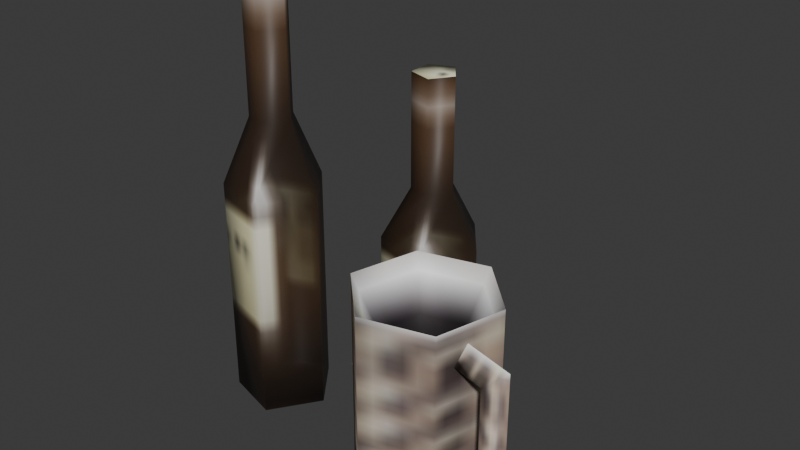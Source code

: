 # Source: source.blend  (saved by Blender 5.2.45; exported with 4.5.12 LTS)
import bpy
from mathutils import Matrix  # noqa: F401  (used for matrix-valued properties, if any)

bpy.ops.wm.read_factory_settings(use_empty=True)
scene = bpy.context.scene
scene.name = 'Beer03'

# ---- collections
col_collection = bpy.data.collections.new('Collection'); scene.collection.children.link(col_collection)

# ---- images (referenced by path relative to the original .blend; pixels are not part of the script)
import os
ASSET_DIR = os.environ.get("B2B_ASSET_DIR", "")  # directory of the original .blend (textures are referenced by path, not embedded)
HERE = os.path.dirname(os.path.abspath(__file__))  # packed textures are extracted next to this script under _unpacked/

def load_image(name, relpath, width, height, colorspace="sRGB"):
    """Load a texture the original file referenced (path relative to the .blend, or extracted next to this script)."""
    p = next((c for c in (os.path.join(HERE, relpath), os.path.join(ASSET_DIR, relpath)) if relpath and os.path.exists(c)), "")
    if p:
        img = bpy.data.images.load(p, check_existing=True)
        img.name = name
    else:  # same state as the original file: an image datablock whose file is absent (Cycles renders it pink)
        img = bpy.data.images.new(name, width, height)
        img.source = "FILE"
        img.filepath = "//" + (relpath or name)
    img.colorspace_settings.name = colorspace
    return img
img_bottle_tga = load_image('bottle.tga', '_unpacked/bottle.987e1b84.tga', 32, 32, 'sRGB')
img_winecup_jpg = load_image('winecup.jpg', '_unpacked/winecup.0e06edd8.jpg', 32, 32, 'sRGB')

# ---- materials (node trees are filled in below, after node groups)
mat_bottle_tga = bpy.data.materials.new('bottle.tga')
mat_bottle_tga.diffuse_color = (0.7038, 0.5905, 0.742, 1.0)
mat_winecup_jpg = bpy.data.materials.new('winecup.jpg')
mat_winecup_jpg.diffuse_color = (0.9367, 0.9293, 0.5966, 1.0)

# ---- material node trees
mat_bottle_tga.use_nodes = True; mat_bottle_tga.node_tree.nodes.clear()
_N = mat_bottle_tga.node_tree.nodes; _L = mat_bottle_tga.node_tree.links
n0 = _N.new('ShaderNodeBsdfPrincipled'); n0.name = 'Principled BSDF'; n0.location = (-200, 100)
n0.inputs[10].default_value = 0.005
n1 = _N.new('ShaderNodeOutputMaterial'); n1.name = 'Material Output'; n1.location = (200, 100)
n2 = _N.new('ShaderNodeTexImage'); n2.name = 'Image Texture'; n2.location = (-600, 100)
n2.image = img_bottle_tga
_L.new(n0.outputs[0], n1.inputs[0])
_L.new(n2.outputs[0], n0.inputs[0])
_L.new(n2.outputs[1], n0.inputs[4])
n1.is_active_output = True
mat_winecup_jpg.use_nodes = True; mat_winecup_jpg.node_tree.nodes.clear()
_N = mat_winecup_jpg.node_tree.nodes; _L = mat_winecup_jpg.node_tree.links
n0 = _N.new('ShaderNodeBsdfPrincipled'); n0.name = 'Principled BSDF'; n0.location = (-200, 100)
n0.inputs[10].default_value = 0.005
n1 = _N.new('ShaderNodeOutputMaterial'); n1.name = 'Material Output'; n1.location = (200, 100)
n2 = _N.new('ShaderNodeTexImage'); n2.name = 'Image Texture'; n2.location = (-600, 100)
n2.image = img_winecup_jpg
_L.new(n0.outputs[0], n1.inputs[0])
_L.new(n2.outputs[0], n0.inputs[0])
n1.is_active_output = True

# ---- world
world_world = bpy.data.worlds.new('World'); scene.world = world_world
world_world.use_nodes = True; world_world.node_tree.nodes.clear()
_N = world_world.node_tree.nodes; _L = world_world.node_tree.links
n0 = _N.new('ShaderNodeOutputWorld'); n0.name = 'World Output'; n0.location = (200, 100)
n1 = _N.new('ShaderNodeBackground'); n1.name = 'Background'; n1.location = (-200, 100)
n1.inputs[0].default_value = (0.05088, 0.05088, 0.05088, 1.0)
_L.new(n1.outputs[0], n0.inputs[0])
n0.is_active_output = True
world_world.color = (0.05088, 0.05088, 0.05088)
world_world.sun_shadow_jitter_overblur = 0.0

# ---- meshes
me_beer03 = bpy.data.meshes.new('Beer03')
me_beer03.from_pydata([(-15.99, -8.026, 0.6475), (-11.48, -1.346, 31.84), (-15.99, -8.026, 31.84), (-11.48, -1.346, 0.6475), (-16.44, 5.004, 31.84), (-16.44, 5.004, 0.6475), (-24.01, 2.248, 31.84), (-24.01, 2.248, 0.6475), (-23.73, -5.805, 31.84), (-23.73, -5.805, 0.6475), (-15.37, -1.482, 41.2), (-17.32, -4.373, 41.2), (-17.51, 1.267, 41.2), (-20.79, 0.0741, 41.2), (-20.67, -3.412, 41.2), (-15.37, -1.482, 61.47), (-17.32, -4.373, 61.47), (-17.51, 1.267, 61.47), (-20.79, 0.0741, 61.47), (-20.67, -3.412, 61.47), (0.6217, 3.873, 0.8356), (5.128, 10.55, 24.83), (0.6217, 3.873, 24.83), (5.128, 10.55, 0.8356), (0.1667, 16.9, 24.83), (0.1667, 16.9, 0.8356), (-7.405, 14.15, 24.83), (-7.405, 14.15, 0.8356), (-7.124, 6.094, 24.83), (-7.124, 6.094, 0.8356), (1.243, 10.42, 32.03), (-0.7078, 7.526, 32.03), (-0.9048, 13.17, 32.03), (-4.183, 11.97, 32.03), (-4.061, 8.487, 32.03), (1.243, 10.42, 47.63), (-0.7078, 7.526, 47.63), (-0.9048, 13.17, 47.63), (-4.183, 11.97, 47.63), (-4.061, 8.487, 47.63), (16.14, -6.627, 24.59), (20.77, -9.841, 22.08), (23.71, -8.654, 24.57), (15.65, -8.468, 22.07), (21.76, -6.158, 22.08), (16.64, -4.785, 22.07), (20.77, -9.84, 7.738), (23.71, -8.654, 5.37), (21.75, -6.157, 7.738), (15.69, -8.48, 7.86), (16.19, -6.64, 5.452), (16.68, -4.797, 7.86), (6.054, -13.66, -0.3588), (15.53, -11.12, 27.14), (6.054, -13.66, 27.14), (15.53, -11.12, -0.3588), (18.07, -1.639, 27.14), (18.07, -1.639, -0.3588), (11.13, 5.301, 27.14), (11.13, 5.301, -0.3588), (1.654, 2.761, 27.14), (1.654, 2.761, -0.3588), (-0.8864, -6.719, 27.14), (-0.8864, -6.719, -0.3588), (8.525, -4.161, 8.052)], [], [(0, 1, 2), (0, 3, 1), (3, 4, 1), (3, 5, 4), (5, 6, 4), (5, 7, 6), (7, 8, 6), (7, 9, 8), (9, 2, 8), (9, 0, 2), (2, 10, 11), (2, 1, 10), (1, 12, 10), (1, 4, 12), (4, 13, 12), (4, 6, 13), (6, 14, 13), (6, 8, 14), (8, 11, 14), (8, 2, 11), (11, 15, 16), (11, 10, 15), (10, 17, 15), (10, 12, 17), (12, 18, 17), (12, 13, 18), (13, 19, 18), (13, 14, 19), (14, 16, 19), (14, 11, 16), (15, 17, 18), (15, 18, 19), (15, 19, 16), (9, 7, 5), (5, 3, 0), (0, 9, 5), (20, 21, 22), (20, 23, 21), (23, 24, 21), (23, 25, 24), (25, 26, 24), (25, 27, 26), (27, 28, 26), (27, 29, 28), (29, 22, 28), (29, 20, 22), (22, 30, 31), (22, 21, 30), (21, 32, 30), (21, 24, 32), (24, 33, 32), (24, 26, 33), (26, 34, 33), (26, 28, 34), (28, 31, 34), (28, 22, 31), (31, 35, 36), (31, 30, 35), (30, 37, 35), (30, 32, 37), (32, 38, 37), (32, 33, 38), (33, 39, 38), (33, 34, 39), (34, 36, 39), (34, 31, 36), (35, 37, 38), (35, 38, 39), (35, 39, 36), (29, 27, 25), (25, 23, 20), (20, 29, 25), (40, 41, 42), (40, 43, 41), (43, 44, 41), (43, 45, 44), (45, 42, 44), (45, 40, 42), (42, 46, 47), (42, 41, 46), (41, 48, 46), (41, 44, 48), (44, 47, 48), (44, 42, 47), (47, 49, 50), (47, 46, 49), (46, 51, 49), (46, 48, 51), (48, 50, 51), (48, 47, 50), (52, 53, 54), (52, 55, 53), (55, 56, 53), (55, 57, 56), (57, 58, 56), (57, 59, 58), (59, 60, 58), (59, 61, 60), (61, 62, 60), (61, 63, 62), (63, 54, 62), (63, 52, 54), (64, 54, 53), (64, 53, 56), (64, 56, 58), (64, 58, 60), (64, 60, 62), (64, 62, 54)])
me_beer03.polygons.foreach_set('use_smooth', [True] * 108)
me_beer03.polygons.foreach_set('material_index', [0, 0, 0, 0, 0, 0, 0, 0, 0, 0, 0, 0, 0, 0, 0, 0, 0, 0, 0, 0, 0, 0, 0, 0, 0, 0, 0, 0, 0, 0, 0, 0, 0, 0, 0, 0, 0, 0, 0, 0, 0, 0, 0, 0, 0, 0, 0, 0, 0, 0, 0, 0, 0, 0, 0, 0, 0, 0, 0, 0, 0, 0, 0, 0, 0, 0, 0, 0, 0, 0, 0, 0, 1, 1, 1, 1, 1, 1, 1, 1, 1, 1, 1, 1, 1, 1, 1, 1, 1, 1, 1, 1, 1, 1, 1, 1, 1, 1, 1, 1, 1, 1, 1, 1, 1, 1, 1, 1])
_k = set([(53, 54), (53, 56), (54, 62), (56, 58), (58, 60), (60, 62)])
me_beer03.attributes.new('sharp_edge', 'BOOLEAN', 'EDGE').data.foreach_set('value', [ (min(e.vertices), max(e.vertices)) in _k for e in me_beer03.edges])
_uv = me_beer03.uv_layers.new(name='Float2')
_uv.uv.foreach_set('vector', [0.75, 0.0005, 0.9665, 0.5127, 0.75, 0.5127, 0.75, 0.0005, 0.9665, 0.0005, 0.9665, 0.5127, -0.0335, 0.0005, 0.1546, 0.5127, -0.0335, 0.5127, -0.0335, 0.0005, 0.1546, 0.0005, 0.1546, 0.5127, 0.1546, 0.0005, 0.3454, 0.5127, 0.1546, 0.5127, 0.1546, 0.0005, 0.3454, 0.0005, 0.3454, 0.5127, 0.3454, 0.0005, 0.5335, 0.5127, 0.3454, 0.5127, 0.3454, 0.0005, 0.5335, 0.0005, 0.5335, 0.5127, 0.5335, 0.0005, 0.75, 0.5127, 0.5335, 0.5127, 0.5335, 0.0005, 0.75, 0.0005, 0.75, 0.5127, 0.75, 0.5127, 0.986, 0.6665, 0.75, 0.6665, 0.75, 0.5127, 0.9665, 0.5127, 0.986, 0.6665, -0.0335, 0.5127, 0.164, 0.6665, -0.014, 0.6665, -0.0335, 0.5127, 0.1546, 0.5127, 0.164, 0.6665, 0.1546, 0.5127, 0.336, 0.6665, 0.164, 0.6665, 0.1546, 0.5127, 0.3454, 0.5127, 0.336, 0.6665, 0.3454, 0.5127, 0.514, 0.6665, 0.336, 0.6665, 0.3454, 0.5127, 0.5335, 0.5127, 0.514, 0.6665, 0.5335, 0.5127, 0.75, 0.6665, 0.514, 0.6665, 0.5335, 0.5127, 0.75, 0.5127, 0.75, 0.6665, 0.75, 0.6665, 0.986, 0.9995, 0.75, 0.9995, 0.75, 0.6665, 0.986, 0.6665, 0.986, 0.9995, -0.014, 0.6665, 0.164, 0.9995, -0.014, 0.9995, -0.014, 0.6665, 0.164, 0.6665, 0.164, 0.9995, 0.164, 0.6665, 0.336, 0.9995, 0.164, 0.9995, 0.164, 0.6665, 0.336, 0.6665, 0.336, 0.9995, 0.336, 0.6665, 0.514, 0.9995, 0.336, 0.9995, 0.336, 0.6665, 0.514, 0.6665, 0.514, 0.9995, 0.514, 0.6665, 0.75, 0.9995, 0.514, 0.9995, 0.514, 0.6665, 0.75, 0.6665, 0.75, 0.9995, 0.5263, 0.4486, 0.4047, 0.411, 0.4047, 0.2895, 0.5263, 0.4486, 0.4047, 0.2895, 0.5263, 0.2519, 0.5263, 0.4486, 0.5263, 0.2519, 0.6014, 0.3502, 0.5335, 0.0005, 0.3454, 0.0005, 0.1546, 0.0005, 0.1546, 0.0005, -0.0335, 0.0005, -0.25, 0.0005, -0.25, 0.0005, 0.5335, 0.0005, 0.1546, 0.0005, 0.75, 0.0005, 0.9665, 0.5127, 0.75, 0.5127, 0.75, 0.0005, 0.9665, 0.0005, 0.9665, 0.5127, -0.0335, 0.0005, 0.1546, 0.5127, -0.0335, 0.5127, -0.0335, 0.0005, 0.1546, 0.0005, 0.1546, 0.5127, 0.1546, 0.0005, 0.3454, 0.5127, 0.1546, 0.5127, 0.1546, 0.0005, 0.3454, 0.0005, 0.3454, 0.5127, 0.3454, 0.0005, 0.5335, 0.5127, 0.3454, 0.5127, 0.3454, 0.0005, 0.5335, 0.0005, 0.5335, 0.5127, 0.5335, 0.0005, 0.75, 0.5127, 0.5335, 0.5127, 0.5335, 0.0005, 0.75, 0.0005, 0.75, 0.5127, 0.75, 0.5127, 0.986, 0.6665, 0.75, 0.6665, 0.75, 0.5127, 0.9665, 0.5127, 0.986, 0.6665, -0.0335, 0.5127, 0.164, 0.6665, -0.014, 0.6665, -0.0335, 0.5127, 0.1546, 0.5127, 0.164, 0.6665, 0.1546, 0.5127, 0.336, 0.6665, 0.164, 0.6665, 0.1546, 0.5127, 0.3454, 0.5127, 0.336, 0.6665, 0.3454, 0.5127, 0.514, 0.6665, 0.336, 0.6665, 0.3454, 0.5127, 0.5335, 0.5127, 0.514, 0.6665, 0.5335, 0.5127, 0.75, 0.6665, 0.514, 0.6665, 0.5335, 0.5127, 0.75, 0.5127, 0.75, 0.6665, 0.75, 0.6665, 0.986, 0.9995, 0.75, 0.9995, 0.75, 0.6665, 0.986, 0.6665, 0.986, 0.9995, -0.014, 0.6665, 0.164, 0.9995, -0.014, 0.9995, -0.014, 0.6665, 0.164, 0.6665, 0.164, 0.9995, 0.164, 0.6665, 0.336, 0.9995, 0.164, 0.9995, 0.164, 0.6665, 0.336, 0.6665, 0.336, 0.9995, 0.336, 0.6665, 0.514, 0.9995, 0.336, 0.9995, 0.336, 0.6665, 0.514, 0.6665, 0.514, 0.9995, 0.514, 0.6665, 0.75, 0.9995, 0.514, 0.9995, 0.514, 0.6665, 0.75, 0.6665, 0.75, 0.9995, 0.5263, 0.4486, 0.4047, 0.411, 0.4047, 0.2895, 0.5263, 0.4486, 0.4047, 0.2895, 0.5263, 0.2519, 0.5263, 0.4486, 0.5263, 0.2519, 0.6014, 0.3502, 0.5335, 0.0005, 0.3454, 0.0005, 0.1546, 0.0005, 0.1546, 0.0005, -0.0335, 0.0005, -0.25, 0.0005, -0.25, 0.0005, 0.5335, 0.0005, 0.1546, 0.0005, 0.1678, 0.8911, 0.6653, 0.7955, 0.9023, 0.8905, 0.1678, 0.8911, 0.1678, 0.7949, 0.6653, 0.7955, 0.1678, 0.7949, 0.6653, 0.7955, 0.6653, 0.7955, 0.1678, 0.7949, 0.1678, 0.7949, 0.6653, 0.7955, 0.1678, 0.7949, 0.9023, 0.8905, 0.6653, 0.7955, 0.1678, 0.7949, 0.1678, 0.8911, 0.9023, 0.8905, 0.9023, 0.8905, 0.6648, 0.2471, 0.9023, 0.1566, 0.9023, 0.8905, 0.6653, 0.7955, 0.6648, 0.2471, 0.6653, 0.7955, 0.6648, 0.2471, 0.6648, 0.2471, 0.6653, 0.7955, 0.6653, 0.7955, 0.6648, 0.2471, 0.6653, 0.7955, 0.9023, 0.1566, 0.6648, 0.2471, 0.6653, 0.7955, 0.9023, 0.8905, 0.9023, 0.1566, 0.9023, 0.1566, 0.1719, 0.2517, 0.1724, 0.1597, 0.9023, 0.1566, 0.6648, 0.2471, 0.1719, 0.2517, 0.6648, 0.2471, 0.1719, 0.2517, 0.1719, 0.2517, 0.6648, 0.2471, 0.6648, 0.2471, 0.1719, 0.2517, 0.6648, 0.2471, 0.1724, 0.1597, 0.1719, 0.2517, 0.6648, 0.2471, 0.9023, 0.1566, 0.1724, 0.1597, 0.1681, 0.009, 0.3331, 0.8853, 0.1681, 0.8853, 0.1681, 0.009, 0.3331, 0.009, 0.3331, 0.8853, 0.3331, 0.009, 0.4981, 0.8853, 0.3331, 0.8853, 0.3331, 0.009, 0.4981, 0.009, 0.4981, 0.8853, 0.4981, 0.009, 0.6632, 0.8853, 0.4981, 0.8853, 0.4981, 0.009, 0.6632, 0.009, 0.6632, 0.8853, 0.6632, 0.009, 0.8282, 0.8853, 0.6632, 0.8853, 0.6632, 0.009, 0.8282, 0.009, 0.8282, 0.8853, 0.8282, 0.009, 0.9932, 0.8853, 0.8282, 0.8853, 0.8282, 0.009, 0.9932, 0.009, 0.9932, 0.8853, 0.0031, 0.009, 0.1681, 0.8853, 0.0031, 0.8853, 0.0031, 0.009, 0.1681, 0.009, 0.1681, 0.8853, 0.4923, 0.999, 0.7813, 0.8749, 0.5728, 0.8772, 0.4923, 0.999, 0.5728, 0.8772, 0.4033, 0.878, 0.4923, 0.999, 0.4033, 0.878, 0.2212, 0.8773, 0.4923, 0.999, 0.2212, 0.8773, 0.4048, 0.8773, 0.4923, 0.999, 0.4048, 0.8773, 0.569, 0.8773, 0.4923, 0.999, 0.569, 0.8773, 0.7813, 0.8749])
me_beer03.materials.append(mat_bottle_tga)
me_beer03.materials.append(mat_winecup_jpg)
me_beer03.update()
me_beer03.normals_split_custom_set([tuple(v) for v in zip(*[iter([0.4321, -0.65, -0.6251, 0.9798, 0.02791, 0.198, 0.3293, -0.9232, 0.198, 0.4321, -0.65, -0.6251, 0.8941, 0.2499, -0.3717, 0.9798, 0.02791, 0.198, 0.8941, 0.2499, -0.3717, 0.2763, 0.9405, 0.198, 0.9798, 0.02791, 0.198, 0.8941, 0.2499, -0.3717, 0.02663, 0.6392, -0.7686, 0.2763, 0.9405, 0.198, 0.02663, 0.6392, -0.7686, -0.8091, 0.5534, 0.198, 0.2763, 0.9405, 0.198, 0.02663, 0.6392, -0.7686, -0.8702, 0.3234, -0.3717, -0.8091, 0.5534, 0.198, -0.8702, 0.3234, -0.3717, -0.7763, -0.5985, 0.198, -0.8091, 0.5534, 0.198, -0.8702, 0.3234, -0.3717, -0.4847, -0.6118, -0.6251, -0.7763, -0.5985, 0.198, -0.4847, -0.6118, -0.6251, 0.3293, -0.9232, 0.198, -0.7763, -0.5985, 0.198, -0.4847, -0.6118, -0.6251, 0.4321, -0.65, -0.6251, 0.3293, -0.9232, 0.198, 0.3293, -0.9232, 0.198, 0.9794, 0.0405, 0.198, 0.3412, -0.9189, 0.198, 0.3293, -0.9232, 0.198, 0.9798, 0.02791, 0.198, 0.9794, 0.0405, 0.198, 0.9798, 0.02791, 0.198, 0.2641, 0.944, 0.198, 0.9794, 0.0405, 0.198, 0.9798, 0.02791, 0.198, 0.2763, 0.9405, 0.198, 0.2641, 0.944, 0.198, 0.2763, 0.9405, 0.198, -0.8162, 0.5428, 0.198, 0.2641, 0.944, 0.198, 0.2763, 0.9405, 0.198, -0.8091, 0.5534, 0.198, -0.8162, 0.5428, 0.198, -0.8091, 0.5534, 0.198, -0.7685, -0.6085, 0.198, -0.8162, 0.5428, 0.198, -0.8091, 0.5534, 0.198, -0.7763, -0.5985, 0.198, -0.7685, -0.6085, 0.198, -0.7763, -0.5985, 0.198, 0.3412, -0.9189, 0.198, -0.7685, -0.6085, 0.198, -0.7763, -0.5985, 0.198, 0.3293, -0.9232, 0.198, 0.3412, -0.9189, 0.198, 0.3412, -0.9189, 0.198, 0.6267, -0.1287, 0.7686, 0.1033, -0.9226, 0.3717, 0.3412, -0.9189, 0.198, 0.9794, 0.0405, 0.198, 0.6267, -0.1287, 0.7686, 0.9794, 0.0405, 0.198, 0.4587, 0.8071, 0.3717, 0.6267, -0.1287, 0.7686, 0.9794, 0.0405, 0.198, 0.2641, 0.944, 0.198, 0.4587, 0.8071, 0.3717, 0.2641, 0.944, 0.198, -0.5262, 0.5765, 0.6251, 0.4587, 0.8071, 0.3717, 0.2641, 0.944, 0.198, -0.8162, 0.5428, 0.198, -0.5262, 0.5765, 0.6251, -0.8162, 0.5428, 0.198, -0.7109, -0.3223, 0.6251, -0.5262, 0.5765, 0.6251, -0.8162, 0.5428, 0.198, -0.7685, -0.6085, 0.198, -0.7109, -0.3223, 0.6251, -0.7685, -0.6085, 0.198, 0.1033, -0.9226, 0.3717, -0.7109, -0.3223, 0.6251, -0.7685, -0.6085, 0.198, 0.3412, -0.9189, 0.198, 0.1033, -0.9226, 0.3717, 0.6267, -0.1287, 0.7686, 0.4587, 0.8071, 0.3717, -0.5262, 0.5765, 0.6251, 0.6267, -0.1287, 0.7686, -0.5262, 0.5765, 0.6251, -0.7109, -0.3223, 0.6251, 0.6267, -0.1287, 0.7686, -0.7109, -0.3223, 0.6251, 0.1033, -0.9226, 0.3717, -0.4847, -0.6118, -0.6251, -0.8702, 0.3234, -0.3717, 0.02663, 0.6392, -0.7686, 0.02663, 0.6392, -0.7686, 0.8941, 0.2499, -0.3717, 0.4321, -0.65, -0.6251, 0.4321, -0.65, -0.6251, -0.4847, -0.6118, -0.6251, 0.02663, 0.6392, -0.7686, 0.4321, -0.65, -0.6251, 0.9798, 0.02791, 0.198, 0.3293, -0.9232, 0.198, 0.4321, -0.65, -0.6251, 0.8941, 0.2499, -0.3717, 0.9798, 0.02791, 0.198, 0.8941, 0.2499, -0.3717, 0.2763, 0.9405, 0.198, 0.9798, 0.02791, 0.198, 0.8941, 0.2499, -0.3717, 0.02664, 0.6392, -0.7686, 0.2763, 0.9405, 0.198, 0.02664, 0.6392, -0.7686, -0.8091, 0.5534, 0.198, 0.2763, 0.9405, 0.198, 0.02664, 0.6392, -0.7686, -0.8702, 0.3234, -0.3717, -0.8091, 0.5534, 0.198, -0.8702, 0.3234, -0.3717, -0.7763, -0.5985, 0.198, -0.8091, 0.5534, 0.198, -0.8702, 0.3234, -0.3717, -0.4847, -0.6118, -0.6251, -0.7763, -0.5985, 0.198, -0.4847, -0.6118, -0.6251, 0.3293, -0.9232, 0.198, -0.7763, -0.5985, 0.198, -0.4847, -0.6118, -0.6251, 0.4321, -0.65, -0.6251, 0.3293, -0.9232, 0.198, 0.3293, -0.9232, 0.198, 0.9794, 0.04049, 0.198, 0.3412, -0.9189, 0.198, 0.3293, -0.9232, 0.198, 0.9798, 0.02791, 0.198, 0.9794, 0.04049, 0.198, 0.9798, 0.02791, 0.198, 0.2641, 0.944, 0.198, 0.9794, 0.04049, 0.198, 0.9798, 0.02791, 0.198, 0.2763, 0.9405, 0.198, 0.2641, 0.944, 0.198, 0.2763, 0.9405, 0.198, -0.8162, 0.5428, 0.198, 0.2641, 0.944, 0.198, 0.2763, 0.9405, 0.198, -0.8091, 0.5534, 0.198, -0.8162, 0.5428, 0.198, -0.8091, 0.5534, 0.198, -0.7685, -0.6085, 0.198, -0.8162, 0.5428, 0.198, -0.8091, 0.5534, 0.198, -0.7763, -0.5985, 0.198, -0.7685, -0.6085, 0.198, -0.7763, -0.5985, 0.198, 0.3412, -0.9189, 0.198, -0.7685, -0.6085, 0.198, -0.7763, -0.5985, 0.198, 0.3293, -0.9232, 0.198, 0.3412, -0.9189, 0.198, 0.3412, -0.9189, 0.198, 0.6267, -0.1288, 0.7685, 0.1033, -0.9226, 0.3718, 0.3412, -0.9189, 0.198, 0.9794, 0.04049, 0.198, 0.6267, -0.1288, 0.7685, 0.9794, 0.04049, 0.198, 0.4587, 0.8071, 0.3718, 0.6267, -0.1288, 0.7685, 0.9794, 0.04049, 0.198, 0.2641, 0.944, 0.198, 0.4587, 0.8071, 0.3718, 0.2641, 0.944, 0.198, -0.5262, 0.5765, 0.6251, 0.4587, 0.8071, 0.3718, 0.2641, 0.944, 0.198, -0.8162, 0.5428, 0.198, -0.5262, 0.5765, 0.6251, -0.8162, 0.5428, 0.198, -0.7109, -0.3223, 0.6251, -0.5262, 0.5765, 0.6251, -0.8162, 0.5428, 0.198, -0.7685, -0.6085, 0.198, -0.7109, -0.3223, 0.6251, -0.7685, -0.6085, 0.198, 0.1033, -0.9226, 0.3718, -0.7109, -0.3223, 0.6251, -0.7685, -0.6085, 0.198, 0.3412, -0.9189, 0.198, 0.1033, -0.9226, 0.3718, 0.6267, -0.1288, 0.7685, 0.4587, 0.8071, 0.3718, -0.5262, 0.5765, 0.6251, 0.6267, -0.1288, 0.7685, -0.5262, 0.5765, 0.6251, -0.7109, -0.3223, 0.6251, 0.6267, -0.1288, 0.7685, -0.7109, -0.3223, 0.6251, 0.1033, -0.9226, 0.3718, -0.4847, -0.6118, -0.6251, -0.8702, 0.3234, -0.3717, 0.02664, 0.6392, -0.7686, 0.02664, 0.6392, -0.7686, 0.8941, 0.2499, -0.3717, 0.4321, -0.65, -0.6251, 0.4321, -0.65, -0.6251, -0.4847, -0.6118, -0.6251, 0.02664, 0.6392, -0.7686, -0.1031, -0.3873, 0.9162, -0.7084, -0.7017, 0.07633, 0.6801, -0.1835, 0.7098, -0.1031, -0.3873, 0.9162, -0.1258, -0.4796, -0.8684, -0.7084, -0.7017, 0.07633, -0.1258, -0.4796, -0.8684, 0.2954, 0.8132, -0.5014, -0.7084, -0.7017, 0.07633, -0.1258, -0.4796, -0.8684, 0.264, 0.9553, 0.133, 0.2954, 0.8132, -0.5014, 0.264, 0.9553, 0.133, 0.6801, -0.1835, 0.7098, 0.2954, 0.8132, -0.5014, 0.264, 0.9553, 0.133, -0.1031, -0.3873, 0.9162, 0.6801, -0.1835, 0.7098, 0.6801, -0.1835, 0.7098, -0.1406, -0.8563, 0.497, 0.6637, -0.1704, -0.7283, 0.6801, -0.1835, 0.7098, -0.7084, -0.7017, 0.07633, -0.1406, -0.8563, 0.497, -0.7084, -0.7017, 0.07633, -0.2684, 0.959, -0.09149, -0.1406, -0.8563, 0.497, -0.7084, -0.7017, 0.07633, 0.2954, 0.8132, -0.5014, -0.2684, 0.959, -0.09149, 0.2954, 0.8132, -0.5014, 0.6637, -0.1704, -0.7283, -0.2684, 0.959, -0.09149, 0.2954, 0.8132, -0.5014, 0.6801, -0.1835, 0.7098, 0.6637, -0.1704, -0.7283, 0.6637, -0.1704, -0.7283, -0.2542, -0.9533, -0.1634, 0.08589, 0.3729, -0.9239, 0.6637, -0.1704, -0.7283, -0.1406, -0.8563, 0.497, -0.2542, -0.9533, -0.1634, -0.1406, -0.8563, 0.497, 0.1473, 0.4721, 0.8691, -0.2542, -0.9533, -0.1634, -0.1406, -0.8563, 0.497, -0.2684, 0.959, -0.09149, 0.1473, 0.4721, 0.8691, -0.2684, 0.959, -0.09149, 0.08589, 0.3729, -0.9239, 0.1473, 0.4721, 0.8691, -0.2684, 0.959, -0.09149, 0.6637, -0.1704, -0.7283, 0.08589, 0.3729, -0.9239, -0.07162, -0.9974, 0.0, 0.5607, -0.828, 4.241e-08, -0.4367, -0.8996, 0.0, -0.07162, -0.9974, 0.0, 0.828, -0.5607, 0.0, 0.5607, -0.828, 4.241e-08, 0.828, -0.5607, 0.0, 0.9974, 0.07162, -4.241e-08, 0.5607, -0.828, 4.241e-08, 0.828, -0.5607, 0.0, 0.8996, 0.4367, -1.149e-08, 0.9974, 0.07162, -4.241e-08, 0.8996, 0.4367, -1.149e-08, 0.4367, 0.8996, -3.206e-09, 0.9974, 0.07162, -4.241e-08, 0.8996, 0.4367, -1.149e-08, 0.07162, 0.9974, 2.97e-08, 0.4367, 0.8996, -3.206e-09, 0.07162, 0.9974, 2.97e-08, -0.5607, 0.828, 0.0, 0.4367, 0.8996, -3.206e-09, 0.07162, 0.9974, 2.97e-08, -0.828, 0.5607, -4.44e-08, -0.5607, 0.828, 0.0, -0.828, 0.5607, -4.44e-08, -0.9974, -0.07163, 0.0, -0.5607, 0.828, 0.0, -0.828, 0.5607, -4.44e-08, -0.8996, -0.4367, 0.0, -0.9974, -0.07163, 0.0, -0.8996, -0.4367, 0.0, -0.4367, -0.8996, 0.0, -0.9974, -0.07163, 0.0, -0.8996, -0.4367, 0.0, -0.07162, -0.9974, 0.0, -0.4367, -0.8996, 0.0, 0.001649, -0.00044, 1.0, 0.2305, 0.859, 0.4572, -0.6279, 0.6282, 0.4595, 0.001649, -0.00044, 1.0, -0.6279, 0.6282, 0.4595, -0.8579, -0.23, 0.4595, 0.001649, -0.00044, 1.0, -0.8579, -0.23, 0.4595, -0.2299, -0.8591, 0.4572, 0.001649, -0.00044, 1.0, -0.2299, -0.8591, 0.4572, 0.6299, -0.6295, 0.4549, 0.001649, -0.00044, 1.0, 0.6299, -0.6295, 0.4549, 0.8602, 0.2303, 0.4549, 0.001649, -0.00044, 1.0, 0.8602, 0.2303, 0.4549, 0.2305, 0.859, 0.4572])] * 3)])
arm_beer03_skeleton = bpy.data.armatures.new('Beer03_skeleton')  # bones are not reproduced

# ---- objects
ob_beer03_skeleton = bpy.data.objects.new('Beer03_skeleton', arm_beer03_skeleton)
ob_beer03 = bpy.data.objects.new('Beer03', me_beer03)

# ---- transforms, parenting, visibility, modifiers, constraints
ob_beer03_skeleton.location = (0.0, 0.0, 0.0)
ob_beer03_skeleton.show_in_front = True
ob_beer03.parent = ob_beer03_skeleton
ob_beer03.location = (0.0, 0.0, 0.0)
_vg = ob_beer03.vertex_groups.new(name='Cylinder36')
_vg.add([0, 1, 2, 3, 4, 5, 6, 7, 8, 9, 10, 11, 12, 13, 14, 15, 16, 17, 18, 19], 1.0, 'REPLACE')
_vg = ob_beer03.vertex_groups.new(name='Cylinder37')
_vg.add([40, 41, 42, 43, 44, 45, 46, 47, 48, 49, 50, 51, 52, 53, 54, 55, 56, 57, 58, 59, 60, 61, 62, 63, 64], 1.0, 'REPLACE')
_vg = ob_beer03.vertex_groups.new(name='Cylinder38')
_vg.add([20, 21, 22, 23, 24, 25, 26, 27, 28, 29, 30, 31, 32, 33, 34, 35, 36, 37, 38, 39], 1.0, 'REPLACE')
_m = ob_beer03.modifiers.new('Armature', 'ARMATURE')
_m.object = ob_beer03_skeleton

# ---- collection membership
scene.collection.objects.link(ob_beer03_skeleton)
scene.collection.objects.link(ob_beer03)

# ---- scene / render settings (as saved in the file)
scene.frame_start = 0; scene.frame_end = 0; scene.frame_set(0)
scene.render.engine = 'BLENDER_EEVEE_NEXT'
scene.render.bake_bias = 0.0
scene.render.bake_samples = 0
scene.render.compositor_device = 'GPU'
scene.eevee.use_volume_custom_range = False
scene.eevee.fast_gi_thickness_near = 0.1
scene.eevee.fast_gi_thickness_far = 0.0
scene.eevee.ray_tracing_options.screen_trace_thickness = 0.1
bpy.context.view_layer.update()

# ---- added for rendering (the .blend has no active camera and no usable light): camera, sun
cam_auto = bpy.data.cameras.new('AutoCamera')
cam_auto.lens = 50.0
cam_auto.sensor_width = 36.0
cam_auto.clip_end = 1361.87
ob_auto_camera = bpy.data.objects.new('AutoCamera', cam_auto)
scene.collection.objects.link(ob_auto_camera)
ob_auto_camera.location = (77.4462, -91.4979, 92.6375)
ob_auto_camera.rotation_euler = (1.09748, -7.21219e-08, 0.694738)
scene.camera = ob_auto_camera
light_auto_sun = bpy.data.lights.new('AutoSun', 'SUN')
light_auto_sun.energy = 3.0
light_auto_sun.angle = 0.0523599
ob_auto_sun = bpy.data.objects.new('AutoSun', light_auto_sun)
scene.collection.objects.link(ob_auto_sun)
ob_auto_sun.rotation_euler = (0.872665, 0.174533, 0.523599)
bpy.context.view_layer.update()

